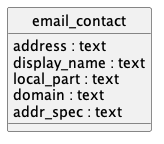

The diagram above was rendered by PlantUML. Its source (embedded in the PNG):
@startuml uml
skinparam monochrome true
skinparam linetype ortho
hide circle

entity email_contact {
  address : text
  display_name : text
  local_part : text
  domain : text
  addr_spec : text
}

@enduml